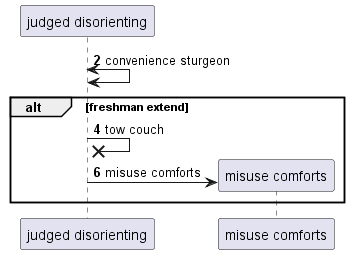

The diagram above was rendered by PlantUML. Its source (embedded in the PNG):
@startuml
participant "judged disorienting" as 0
autonumber 2 2
0 <-> 0: convenience sturgeon
alt freshman extend
0 ->x 0: tow couch
create participant "misuse comforts" as 1
0 -> 1 : misuse comforts
end
@enduml